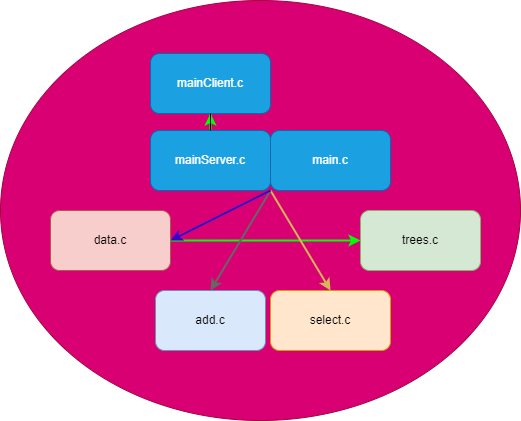

The diagram above was exported from draw.io. Its source (the exported page's mxGraphModel, read from the mxfile embedded in the PNG):
<mxGraphModel dx="1434" dy="707" grid="1" gridSize="10" guides="1" tooltips="1" connect="1" arrows="1" fold="1" page="1" pageScale="1" pageWidth="850" pageHeight="1100" math="0" shadow="0">
  <root>
    <mxCell id="0" />
    <mxCell id="1" parent="0" />
    <mxCell id="D_WT0x4mcyK3F_3LUQvq-21" value="" style="ellipse;whiteSpace=wrap;html=1;fillColor=#d80073;strokeColor=#A50040;fontColor=#ffffff;" vertex="1" parent="1">
      <mxGeometry x="140" y="10" width="520" height="420" as="geometry" />
    </mxCell>
    <mxCell id="D_WT0x4mcyK3F_3LUQvq-22" value="" style="edgeStyle=orthogonalEdgeStyle;rounded=0;orthogonalLoop=1;jettySize=auto;html=1;strokeColor=#00FF00;strokeWidth=2;" edge="1" parent="1" source="D_WT0x4mcyK3F_3LUQvq-1" target="D_WT0x4mcyK3F_3LUQvq-3">
      <mxGeometry relative="1" as="geometry" />
    </mxCell>
    <mxCell id="D_WT0x4mcyK3F_3LUQvq-1" value="mainServer.c" style="rounded=1;whiteSpace=wrap;html=1;fillColor=#1ba1e2;fontColor=#ffffff;strokeColor=#006EAF;" vertex="1" parent="1">
      <mxGeometry x="290" y="140" width="120" height="60" as="geometry" />
    </mxCell>
    <mxCell id="D_WT0x4mcyK3F_3LUQvq-2" value="main.c" style="rounded=1;whiteSpace=wrap;html=1;fillColor=#1ba1e2;strokeColor=#006EAF;fontColor=#ffffff;" vertex="1" parent="1">
      <mxGeometry x="410" y="140" width="120" height="60" as="geometry" />
    </mxCell>
    <mxCell id="D_WT0x4mcyK3F_3LUQvq-3" value="mainClient.c" style="rounded=1;whiteSpace=wrap;html=1;fillColor=#1ba1e2;fontColor=#ffffff;strokeColor=#006EAF;" vertex="1" parent="1">
      <mxGeometry x="290" y="63" width="120" height="60" as="geometry" />
    </mxCell>
    <mxCell id="D_WT0x4mcyK3F_3LUQvq-4" value="data.c" style="rounded=1;whiteSpace=wrap;html=1;fillColor=#f8cecc;strokeColor=#b85450;" vertex="1" parent="1">
      <mxGeometry x="190" y="220" width="120" height="60" as="geometry" />
    </mxCell>
    <mxCell id="D_WT0x4mcyK3F_3LUQvq-5" value="add.c" style="rounded=1;whiteSpace=wrap;html=1;fillColor=#dae8fc;strokeColor=#6c8ebf;" vertex="1" parent="1">
      <mxGeometry x="295" y="300" width="110" height="60" as="geometry" />
    </mxCell>
    <mxCell id="D_WT0x4mcyK3F_3LUQvq-6" value="select.c" style="rounded=1;whiteSpace=wrap;html=1;fillColor=#ffe6cc;strokeColor=#d79b00;" vertex="1" parent="1">
      <mxGeometry x="410" y="300" width="120" height="60" as="geometry" />
    </mxCell>
    <mxCell id="D_WT0x4mcyK3F_3LUQvq-7" value="trees.c" style="rounded=1;whiteSpace=wrap;html=1;fillColor=#d5e8d4;strokeColor=#82b366;" vertex="1" parent="1">
      <mxGeometry x="500" y="220" width="120" height="60" as="geometry" />
    </mxCell>
    <mxCell id="D_WT0x4mcyK3F_3LUQvq-10" value="" style="endArrow=none;html=1;rounded=0;entryX=0;entryY=1;entryDx=0;entryDy=0;exitX=1;exitY=0.5;exitDx=0;exitDy=0;fillColor=#f8cecc;strokeColor=#B85450;strokeWidth=2;" edge="1" parent="1" source="D_WT0x4mcyK3F_3LUQvq-4" target="D_WT0x4mcyK3F_3LUQvq-2">
      <mxGeometry width="50" height="50" relative="1" as="geometry">
        <mxPoint x="400" y="390" as="sourcePoint" />
        <mxPoint x="450" y="340" as="targetPoint" />
      </mxGeometry>
    </mxCell>
    <mxCell id="D_WT0x4mcyK3F_3LUQvq-12" value="" style="endArrow=none;html=1;rounded=0;entryX=0.5;entryY=1;entryDx=0;entryDy=0;" edge="1" parent="1" target="D_WT0x4mcyK3F_3LUQvq-3">
      <mxGeometry width="50" height="50" relative="1" as="geometry">
        <mxPoint x="350" y="140" as="sourcePoint" />
        <mxPoint x="450" y="340" as="targetPoint" />
      </mxGeometry>
    </mxCell>
    <mxCell id="D_WT0x4mcyK3F_3LUQvq-17" value="" style="endArrow=classic;html=1;rounded=0;strokeColor=#00FF00;strokeWidth=2;entryX=0;entryY=0.5;entryDx=0;entryDy=0;" edge="1" parent="1" target="D_WT0x4mcyK3F_3LUQvq-7">
      <mxGeometry width="50" height="50" relative="1" as="geometry">
        <mxPoint x="310" y="250" as="sourcePoint" />
        <mxPoint x="450" y="340" as="targetPoint" />
      </mxGeometry>
    </mxCell>
    <mxCell id="D_WT0x4mcyK3F_3LUQvq-18" value="" style="endArrow=classic;html=1;rounded=0;strokeColor=#d6b656;strokeWidth=2;exitX=1;exitY=1;exitDx=0;exitDy=0;entryX=0.5;entryY=0;entryDx=0;entryDy=0;fillColor=#fff2cc;" edge="1" parent="1" source="D_WT0x4mcyK3F_3LUQvq-1" target="D_WT0x4mcyK3F_3LUQvq-6">
      <mxGeometry width="50" height="50" relative="1" as="geometry">
        <mxPoint x="400" y="390" as="sourcePoint" />
        <mxPoint x="450" y="340" as="targetPoint" />
      </mxGeometry>
    </mxCell>
    <mxCell id="D_WT0x4mcyK3F_3LUQvq-19" value="" style="endArrow=classic;html=1;rounded=0;strokeColor=#666666;strokeWidth=2;exitX=1;exitY=1;exitDx=0;exitDy=0;entryX=0.5;entryY=0;entryDx=0;entryDy=0;fillColor=#f5f5f5;" edge="1" parent="1" source="D_WT0x4mcyK3F_3LUQvq-1" target="D_WT0x4mcyK3F_3LUQvq-5">
      <mxGeometry width="50" height="50" relative="1" as="geometry">
        <mxPoint x="400" y="390" as="sourcePoint" />
        <mxPoint x="450" y="340" as="targetPoint" />
      </mxGeometry>
    </mxCell>
    <mxCell id="D_WT0x4mcyK3F_3LUQvq-20" value="" style="endArrow=classic;html=1;rounded=0;strokeColor=#3700CC;strokeWidth=2;exitX=1;exitY=1;exitDx=0;exitDy=0;fillColor=#6a00ff;" edge="1" parent="1" source="D_WT0x4mcyK3F_3LUQvq-1">
      <mxGeometry width="50" height="50" relative="1" as="geometry">
        <mxPoint x="400" y="390" as="sourcePoint" />
        <mxPoint x="310" y="250" as="targetPoint" />
      </mxGeometry>
    </mxCell>
  </root>
</mxGraphModel>